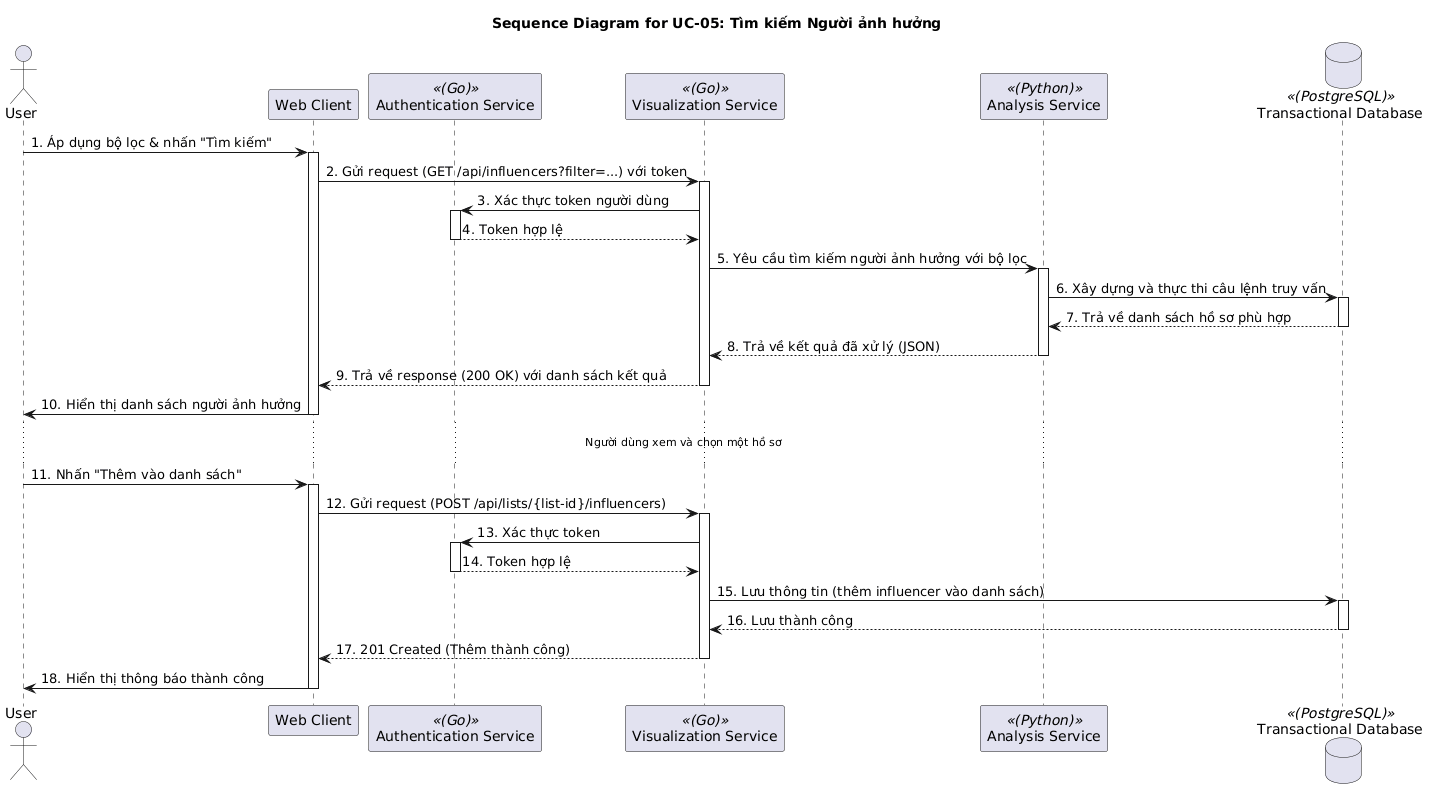

The diagram above was rendered by PlantUML. Its source (embedded in the PNG):
@startuml
title Sequence Diagram for UC-05: Tìm kiếm Người ảnh hưởng

actor User
participant "Web Client" as Client
participant "Authentication Service" as AuthSvc <<(Go)>>
participant "Visualization Service" as VisSvc <<(Go)>>
participant "Analysis Service" as AnalysisSvc <<(Python)>>
database "Transactional Database" as DB <<(PostgreSQL)>>

User -> Client: 1. Áp dụng bộ lọc & nhấn "Tìm kiếm"
activate Client

Client -> VisSvc: 2. Gửi request (GET /api/influencers?filter=...) với token
activate VisSvc

VisSvc -> AuthSvc: 3. Xác thực token người dùng
activate AuthSvc
AuthSvc --> VisSvc: 4. Token hợp lệ
deactivate AuthSvc

' Visualization Service ủy quyền cho Analysis Service để thực hiện logic tìm kiếm phức tạp
VisSvc -> AnalysisSvc: 5. Yêu cầu tìm kiếm người ảnh hưởng với bộ lọc
activate AnalysisSvc

AnalysisSvc -> DB: 6. Xây dựng và thực thi câu lệnh truy vấn
activate DB
DB --> AnalysisSvc: 7. Trả về danh sách hồ sơ phù hợp
deactivate DB

AnalysisSvc --> VisSvc: 8. Trả về kết quả đã xử lý (JSON)
deactivate AnalysisSvc

VisSvc --> Client: 9. Trả về response (200 OK) với danh sách kết quả
deactivate VisSvc

Client -> User: 10. Hiển thị danh sách người ảnh hưởng
deactivate Client

... Người dùng xem và chọn một hồ sơ ...

User -> Client: 11. Nhấn "Thêm vào danh sách"
activate Client

Client -> VisSvc: 12. Gửi request (POST /api/lists/{list-id}/influencers)
activate VisSvc

VisSvc -> AuthSvc: 13. Xác thực token
activate AuthSvc
AuthSvc --> VisSvc: 14. Token hợp lệ
deactivate AuthSvc

VisSvc -> DB: 15. Lưu thông tin (thêm influencer vào danh sách)
activate DB
DB --> VisSvc: 16. Lưu thành công
deactivate DB

VisSvc --> Client: 17. 201 Created (Thêm thành công)
deactivate VisSvc

Client -> User: 18. Hiển thị thông báo thành công
deactivate Client
@enduml